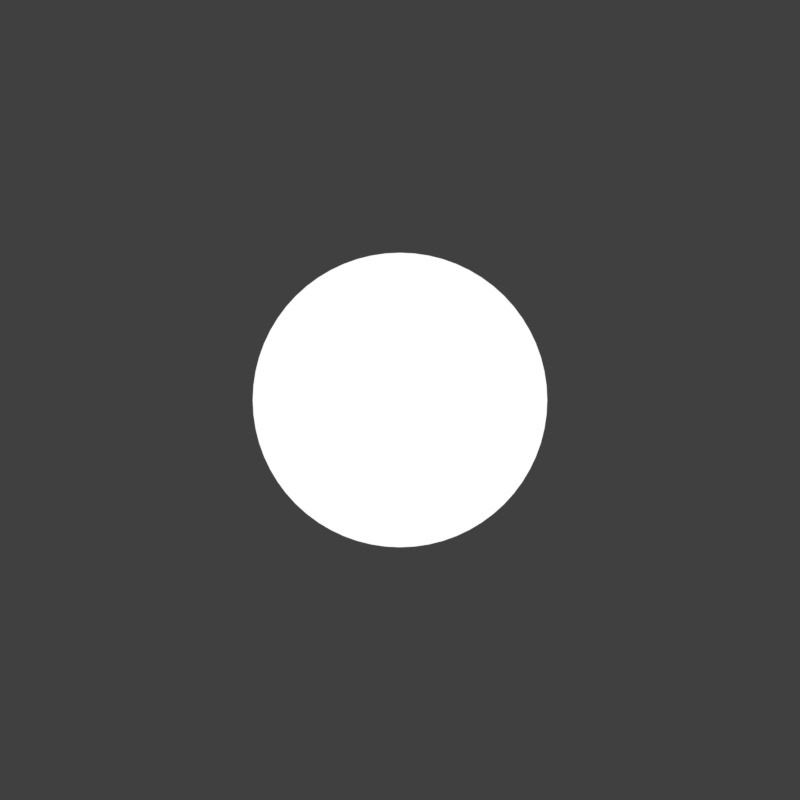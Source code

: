 # Source: rendermarker.cursor.blend  (saved by Blender 2.78.0; exported with 4.5.12 LTS)
import bpy
from mathutils import Matrix  # noqa: F401  (used for matrix-valued properties, if any)

bpy.ops.wm.read_factory_settings(use_empty=True)
scene = bpy.context.scene
scene.name = 'cursor'

# ---- collections
col_collection_1 = bpy.data.collections.new('Collection 1'); scene.collection.children.link(col_collection_1)

# ---- materials (node trees are filled in below, after node groups)
mat_white = bpy.data.materials.new('white')
mat_mod_red_satuated = bpy.data.materials.new('mod_red_satuated')
mat_mod_red_satuated.alpha_threshold = 0.0
mat_mod_red_satuated.roughness = 0.5
mat_white_1 = bpy.data.materials.new('white')
mat_white_1.alpha_threshold = 0.0
mat_white_1.roughness = 0.5

# ---- material node trees
mat_mod_red_satuated.use_nodes = True; mat_mod_red_satuated.node_tree.nodes.clear()
_N = mat_mod_red_satuated.node_tree.nodes; _L = mat_mod_red_satuated.node_tree.links
n0 = _N.new('ShaderNodeOutputMaterial'); n0.name = 'Material Output'; n0.location = (300, 300)
n1 = _N.new('ShaderNodeEmission'); n1.name = 'Emission'; n1.location = (10, 300)
n1.inputs[0].default_value = (1.0, 0.1329, 0.1329, 1.0)
_L.new(n1.outputs[0], n0.inputs[0])
n0.is_active_output = True
mat_white_1.use_nodes = True; mat_white_1.node_tree.nodes.clear()
_N = mat_white_1.node_tree.nodes; _L = mat_white_1.node_tree.links
n0 = _N.new('ShaderNodeOutputMaterial'); n0.name = 'Material Output'; n0.location = (300, 300)
n1 = _N.new('ShaderNodeEmission'); n1.name = 'Emission'; n1.location = (10, 300)
_L.new(n1.outputs[0], n0.inputs[0])
n0.is_active_output = True

# ---- world
world_world_006 = bpy.data.worlds.new('World.006'); scene.world = world_world_006
world_world_006.color = (0.05088, 0.05088, 0.05088)
world_world_006.use_sun_shadow = False
world_world_006.sun_shadow_jitter_overblur = 0.0
world_world_006.cycles.sampling_method = 'MANUAL'

# ---- cameras
cam_camera_054 = bpy.data.cameras.new('Camera.054')
cam_camera_054.type = 'ORTHO'
cam_camera_054.clip_end = 100.0
cam_camera_054.lens = 35.0
cam_camera_054.sensor_width = 32.0
cam_camera_054.sensor_height = 18.0
cam_camera_054.ortho_scale = 1.2
cam_camera_054.display_size = 2.0
cam_camera_054.dof.focus_distance = 0.0
cam_camera_053 = bpy.data.cameras.new('Camera.053')
cam_camera_053.type = 'ORTHO'
cam_camera_053.clip_end = 100.0
cam_camera_053.lens = 35.0
cam_camera_053.sensor_width = 32.0
cam_camera_053.sensor_height = 18.0
cam_camera_053.ortho_scale = 1.2
cam_camera_053.display_size = 2.0
cam_camera_053.dof.focus_distance = 0.0
cam_camera_052 = bpy.data.cameras.new('Camera.052')
cam_camera_052.type = 'ORTHO'
cam_camera_052.clip_end = 100.0
cam_camera_052.lens = 35.0
cam_camera_052.sensor_width = 32.0
cam_camera_052.sensor_height = 18.0
cam_camera_052.ortho_scale = 1.2
cam_camera_052.display_size = 2.0
cam_camera_052.dof.focus_distance = 0.0

# ---- meshes
me_circle_014 = bpy.data.meshes.new('Circle.014')
me_circle_014.from_pydata([(-4.404e-08, 0.4153, 0.0), (-0.08103, 0.4074, 0.0), (-0.1589, 0.3837, 0.0), (-0.2307, 0.3453, 0.0), (-0.2937, 0.2937, 0.0), (-0.3453, 0.2307, 0.0), (-0.3837, 0.1589, 0.0), (-0.4074, 0.08103, 0.0), (-0.4153, 2.07e-07, 0.0), (-0.4074, -0.08103, 0.0), (-0.3837, -0.1589, 0.0), (-0.3453, -0.2307, 0.0), (-0.2937, -0.2937, 0.0), (-0.2307, -0.3453, 0.0), (-0.1589, -0.3837, 0.0), (-0.08103, -0.4074, 0.0), (9.13e-08, -0.4153, 0.0), (0.08103, -0.4074, 0.0), (0.1589, -0.3837, 0.0), (0.2307, -0.3453, 0.0), (0.2937, -0.2937, 0.0), (0.3453, -0.2307, 0.0), (0.3837, -0.1589, 0.0), (0.4074, -0.08103, 0.0), (0.4153, 5.767e-07, 0.0), (0.4074, 0.08103, 0.0), (0.3837, 0.1589, 0.0), (0.3453, 0.2307, 0.0), (0.2937, 0.2937, 0.0), (0.2307, 0.3453, 0.0), (0.1589, 0.3837, 0.0), (0.08103, 0.4074, 0.0), (-0.04071, 0.4133, 0.0), (-0.1206, 0.3975, 0.0), (-0.1958, 0.3663, 0.0), (-0.2635, 0.3211, 0.0), (-0.3211, 0.2635, 0.0), (-0.3663, 0.1958, 0.0), (-0.3975, 0.1206, 0.0), (-0.4133, 0.04071, 0.0), (-0.4133, -0.04071, 0.0), (-0.3975, -0.1206, 0.0), (-0.3663, -0.1958, 0.0), (-0.3211, -0.2635, 0.0), (-0.2635, -0.3211, 0.0), (-0.1958, -0.3663, 0.0), (-0.1206, -0.3975, 0.0), (-0.04071, -0.4133, 0.0), (0.04071, -0.4133, 0.0), (0.1206, -0.3975, 0.0), (0.1958, -0.3663, 0.0), (0.2635, -0.3211, 0.0), (0.3211, -0.2635, 0.0), (0.3663, -0.1958, 0.0), (0.3975, -0.1206, 0.0), (0.4133, -0.04071, 0.0), (0.4133, 0.04071, 0.0), (0.3975, 0.1206, 0.0), (0.3663, 0.1958, 0.0), (0.3211, 0.2635, 0.0), (0.2635, 0.3211, 0.0), (0.1958, 0.3663, 0.0), (0.1206, 0.3975, 0.0), (0.04071, 0.4133, 0.0)], [], [(32, 1, 33, 2, 34, 3, 35, 4, 36, 5, 37, 6, 38, 7, 39, 8, 40, 9, 41, 10, 42, 11, 43, 12, 44, 13, 45, 14, 46, 15, 47, 16, 48, 17, 49, 18, 50, 19, 51, 20, 52, 21, 53, 22, 54, 23, 55, 24, 56, 25, 57, 26, 58, 27, 59, 28, 60, 29, 61, 30, 62, 31, 63, 0)])
me_circle_014.materials.append(mat_white)
me_circle_014.use_remesh_preserve_volume = False
me_circle_014.use_remesh_preserve_attributes = False
me_circle_014.use_mirror_vertex_groups = False
me_circle_014.update()
me_circle_013 = bpy.data.meshes.new('Circle.013')
me_circle_013.from_pydata([(-2.38e-08, 0.9552, 0.0), (-0.1864, 0.9369, 0.0), (-0.3655, 0.8825, 0.0), (-0.5307, 0.7942, 0.0), (-0.6754, 0.6754, 0.0), (-0.7942, 0.5307, 0.0), (-0.8825, 0.3655, 0.0), (-0.9369, 0.1864, 0.0), (-0.9552, 2.435e-07, 0.0), (-0.9369, -0.1864, 0.0), (-0.8825, -0.3655, 0.0), (-0.7942, -0.5307, 0.0), (-0.6754, -0.6754, 0.0), (-0.5307, -0.7942, 0.0), (-0.3655, -0.8825, 0.0), (-0.1864, -0.9369, 0.0), (2.874e-07, -0.9552, 0.0), (0.1864, -0.9369, 0.0), (0.3655, -0.8825, 0.0), (0.5307, -0.7942, 0.0), (0.6754, -0.6754, 0.0), (0.7942, -0.5307, 0.0), (0.8825, -0.3655, 0.0), (0.9369, -0.1864, 0.0), (0.9552, 1.094e-06, 0.0), (0.9369, 0.1864, 0.0), (0.8825, 0.3655, 0.0), (0.7942, 0.5307, 0.0), (0.6754, 0.6754, 0.0), (0.5307, 0.7942, 0.0), (0.3655, 0.8825, 0.0), (0.1864, 0.9369, 0.0), (-0.09363, 0.9506, 0.0), (-0.2773, 0.9141, 0.0), (-0.4503, 0.8424, 0.0), (-0.606, 0.7384, 0.0), (-0.7384, 0.606, 0.0), (-0.8424, 0.4503, 0.0), (-0.9141, 0.2773, 0.0), (-0.9506, 0.09363, 0.0), (-0.9506, -0.09363, 0.0), (-0.9141, -0.2773, 0.0), (-0.8424, -0.4503, 0.0), (-0.7384, -0.606, 0.0), (-0.606, -0.7384, 0.0), (-0.4503, -0.8424, 0.0), (-0.2773, -0.9141, 0.0), (-0.09363, -0.9506, 0.0), (0.09363, -0.9506, 0.0), (0.2773, -0.9141, 0.0), (0.4503, -0.8424, 0.0), (0.606, -0.7384, 0.0), (0.7384, -0.606, 0.0), (0.8424, -0.4503, 0.0), (0.9141, -0.2773, 0.0), (0.9506, -0.09363, 0.0), (0.9506, 0.09363, 0.0), (0.9141, 0.2773, 0.0), (0.8424, 0.4503, 0.0), (0.7384, 0.606, 0.0), (0.606, 0.7384, 0.0), (0.4503, 0.8424, 0.0), (0.2773, 0.9141, 0.0), (0.09363, 0.9506, 0.0)], [], [(32, 1, 33, 2, 34, 3, 35, 4, 36, 5, 37, 6, 38, 7, 39, 8, 40, 9, 41, 10, 42, 11, 43, 12, 44, 13, 45, 14, 46, 15, 47, 16, 48, 17, 49, 18, 50, 19, 51, 20, 52, 21, 53, 22, 54, 23, 55, 24, 56, 25, 57, 26, 58, 27, 59, 28, 60, 29, 61, 30, 62, 31, 63, 0)])
me_circle_013.materials.append(mat_white)
me_circle_013.use_remesh_preserve_volume = False
me_circle_013.use_remesh_preserve_attributes = False
me_circle_013.use_mirror_vertex_groups = False
me_circle_013.update()
me_circle_000 = bpy.data.meshes.new('Circle.000')
me_circle_000.from_pydata([(-8.42e-09, 0.6068, 0.0), (-0.1184, 0.5951, 0.0), (-0.2322, 0.5606, 0.0), (-0.3371, 0.5045, 0.0), (-0.4291, 0.4291, 0.0), (-0.5045, 0.3371, 0.0), (-0.5606, 0.2322, 0.0), (-0.5951, 0.1184, 0.0), (-0.6068, 9.333e-08, 0.0), (-0.5951, -0.1184, 0.0), (-0.5606, -0.2322, 0.0), (-0.5045, -0.3371, 0.0), (-0.4291, -0.4291, 0.0), (-0.3371, -0.5045, 0.0), (-0.2322, -0.5606, 0.0), (-0.1184, -0.5951, 0.0), (1.893e-07, -0.6068, 0.0), (0.1184, -0.5951, 0.0), (0.2322, -0.5606, 0.0), (0.3371, -0.5045, 0.0), (0.4291, -0.4291, 0.0), (0.5045, -0.3371, 0.0), (0.5606, -0.2322, 0.0), (0.5951, -0.1184, 0.0), (0.6068, 6.334e-07, 0.0), (0.5951, 0.1184, 0.0), (0.5606, 0.2322, 0.0), (0.5045, 0.3371, 0.0), (0.4291, 0.4291, 0.0), (0.3371, 0.5045, 0.0), (0.2322, 0.5606, 0.0), (0.1184, 0.5951, 0.0), (-0.05948, 0.6039, 0.0), (-0.1761, 0.5807, 0.0), (-0.286, 0.5351, 0.0), (-0.3849, 0.4691, 0.0), (-0.4691, 0.3849, 0.0), (-0.5351, 0.286, 0.0), (-0.5807, 0.1761, 0.0), (-0.6039, 0.05948, 0.0), (-0.6039, -0.05948, 0.0), (-0.5807, -0.1761, 0.0), (-0.5351, -0.286, 0.0), (-0.4691, -0.3849, 0.0), (-0.3849, -0.4691, 0.0), (-0.286, -0.5351, 0.0), (-0.1761, -0.5807, 0.0), (-0.05948, -0.6039, 0.0), (0.05948, -0.6039, 0.0), (0.1761, -0.5807, 0.0), (0.286, -0.5351, 0.0), (0.3849, -0.4691, 0.0), (0.4691, -0.3849, 0.0), (0.5351, -0.286, 0.0), (0.5807, -0.1761, 0.0), (0.6039, -0.05948, 0.0), (0.6039, 0.05948, 0.0), (0.5807, 0.1761, 0.0), (0.5351, 0.286, 0.0), (0.4691, 0.3849, 0.0), (0.3849, 0.4691, 0.0), (0.286, 0.5351, 0.0), (0.1761, 0.5807, 0.0), (0.05948, 0.6039, 0.0)], [], [(32, 1, 33, 2, 34, 3, 35, 4, 36, 5, 37, 6, 38, 7, 39, 8, 40, 9, 41, 10, 42, 11, 43, 12, 44, 13, 45, 14, 46, 15, 47, 16, 48, 17, 49, 18, 50, 19, 51, 20, 52, 21, 53, 22, 54, 23, 55, 24, 56, 25, 57, 26, 58, 27, 59, 28, 60, 29, 61, 30, 62, 31, 63, 0)])
me_circle_000.polygons.foreach_set('material_index', [1])
me_circle_000.materials.append(mat_mod_red_satuated)
me_circle_000.materials.append(mat_white_1)
me_circle_000.use_remesh_preserve_volume = False
me_circle_000.use_remesh_preserve_attributes = False
me_circle_000.use_mirror_vertex_groups = False
me_circle_000.update()
me_circle_010 = bpy.data.meshes.new('Circle.010')
me_circle_010.from_pydata([(0.0, 0.9297, 0.0), (-0.1814, 0.9118, 0.0), (-0.3558, 0.8589, 0.0), (-0.5165, 0.773, 0.0), (-0.6574, 0.6574, 0.0), (-0.773, 0.5165, 0.0), (-0.8589, 0.3558, 0.0), (-0.9118, 0.1814, 0.0), (-0.9297, 7.019e-08, 0.0), (-0.9118, -0.1814, 0.0), (-0.8589, -0.3558, 0.0), (-0.773, -0.5165, 0.0), (-0.6574, -0.6574, 0.0), (-0.5165, -0.773, 0.0), (-0.3558, -0.8589, 0.0), (-0.1814, -0.9118, 0.0), (3.029e-07, -0.9297, 0.0), (0.1814, -0.9118, 0.0), (0.3558, -0.8589, 0.0), (0.5165, -0.773, 0.0), (0.6574, -0.6574, 0.0), (0.773, -0.5165, 0.0), (0.8589, -0.3558, 0.0), (0.9118, -0.1814, 0.0), (0.9297, 8.977e-07, 0.0), (0.9118, 0.1814, 0.0), (0.8589, 0.3558, 0.0), (0.773, 0.5165, 0.0), (0.6574, 0.6574, 0.0), (0.5165, 0.773, 0.0), (0.3558, 0.8589, 0.0), (0.1814, 0.9118, 0.0), (-0.09113, 0.9252, 0.0), (-0.2699, 0.8897, 0.0), (-0.4383, 0.8199, 0.0), (-0.5898, 0.7187, 0.0), (-0.7187, 0.5898, 0.0), (-0.8199, 0.4383, 0.0), (-0.8897, 0.2699, 0.0), (-0.9252, 0.09113, 0.0), (-0.9252, -0.09113, 0.0), (-0.8897, -0.2699, 0.0), (-0.8199, -0.4383, 0.0), (-0.7187, -0.5898, 0.0), (-0.5898, -0.7187, 0.0), (-0.4383, -0.8199, 0.0), (-0.2699, -0.8897, 0.0), (-0.09113, -0.9252, 0.0), (0.09113, -0.9252, 0.0), (0.2699, -0.8897, 0.0), (0.4383, -0.8199, 0.0), (0.5898, -0.7187, 0.0), (0.7187, -0.5898, 0.0), (0.8199, -0.4383, 0.0), (0.8897, -0.2699, 0.0), (0.9252, -0.09113, 0.0), (0.9252, 0.09113, 0.0), (0.8897, 0.2699, 0.0), (0.8199, 0.4383, 0.0), (0.7187, 0.5898, 0.0), (0.5898, 0.7187, 0.0), (0.4383, 0.8199, 0.0), (0.2699, 0.8897, 0.0), (0.09113, 0.9252, 0.0), (-2.913e-08, 0.7915, 0.0), (-0.1544, 0.7763, 0.0), (-0.3029, 0.7313, 0.0), (-0.4398, 0.6581, 0.0), (-0.5597, 0.5597, 0.0), (-0.6581, 0.4398, 0.0), (-0.7313, 0.3029, 0.0), (-0.7763, 0.1544, 0.0), (-0.7915, 8.545e-08, 0.0), (-0.7763, -0.1544, 0.0), (-0.7313, -0.3029, 0.0), (-0.6581, -0.4398, 0.0), (-0.5597, -0.5597, 0.0), (-0.4398, -0.6581, 0.0), (-0.3029, -0.7313, 0.0), (-0.1544, -0.7763, 0.0), (2.288e-07, -0.7915, 0.0), (0.1544, -0.7763, 0.0), (0.3029, -0.7313, 0.0), (0.4398, -0.6581, 0.0), (0.5597, -0.5597, 0.0), (0.6581, -0.4397, 0.0), (0.7313, -0.3029, 0.0), (0.7763, -0.1544, 0.0), (0.7915, 7.9e-07, 0.0), (0.7763, 0.1544, 0.0), (0.7313, 0.3029, 0.0), (0.6581, 0.4398, 0.0), (0.5597, 0.5597, 0.0), (0.4397, 0.6581, 0.0), (0.3029, 0.7313, 0.0), (0.1544, 0.7763, 0.0), (-0.07758, 0.7877, 0.0), (-0.2298, 0.7574, 0.0), (-0.3731, 0.6981, 0.0), (-0.5021, 0.6119, 0.0), (-0.6119, 0.5021, 0.0), (-0.6981, 0.3731, 0.0), (-0.7574, 0.2298, 0.0), (-0.7877, 0.07758, 0.0), (-0.7877, -0.07758, 0.0), (-0.7574, -0.2298, 0.0), (-0.6981, -0.3731, 0.0), (-0.6119, -0.5021, 0.0), (-0.5021, -0.6119, 0.0), (-0.3731, -0.6981, 0.0), (-0.2298, -0.7574, 0.0), (-0.07758, -0.7877, 0.0), (0.07758, -0.7877, 0.0), (0.2298, -0.7574, 0.0), (0.3731, -0.6981, 0.0), (0.5021, -0.6119, 0.0), (0.6119, -0.5021, 0.0), (0.6981, -0.3731, 0.0), (0.7574, -0.2298, 0.0), (0.7877, -0.07758, 0.0), (0.7877, 0.07758, 0.0), (0.7574, 0.2298, 0.0), (0.6981, 0.3731, 0.0), (0.6119, 0.5021, 0.0), (0.5021, 0.6119, 0.0), (0.3731, 0.6981, 0.0), (0.2298, 0.7574, 0.0), (0.07758, 0.7877, 0.0)], [], [(62, 30, 94, 126), (36, 4, 68, 100), (26, 57, 121, 90), (63, 31, 95, 127), (37, 5, 69, 101), (27, 58, 122, 91), (1, 32, 96, 65), (38, 6, 70, 102), (28, 59, 123, 92), (2, 33, 97, 66), (39, 7, 71, 103), (29, 60, 124, 93), (3, 34, 98, 67), (40, 8, 72, 104), (30, 61, 125, 94), (4, 35, 99, 68), (41, 9, 73, 105), (31, 62, 126, 95), (5, 36, 100, 69), (42, 10, 74, 106), (0, 63, 127, 64), (6, 37, 101, 70), (43, 11, 75, 107), (7, 38, 102, 71), (44, 12, 76, 108), (8, 39, 103, 72), (45, 13, 77, 109), (9, 40, 104, 73), (46, 14, 78, 110), (10, 41, 105, 74), (47, 15, 79, 111), (11, 42, 106, 75), (48, 16, 80, 112), (12, 43, 107, 76), (49, 17, 81, 113), (13, 44, 108, 77), (50, 18, 82, 114), (14, 45, 109, 78), (51, 19, 83, 115), (15, 46, 110, 79), (52, 20, 84, 116), (16, 47, 111, 80), (53, 21, 85, 117), (17, 48, 112, 81), (54, 22, 86, 118), (18, 49, 113, 82), (55, 23, 87, 119), (19, 50, 114, 83), (56, 24, 88, 120), (20, 51, 115, 84), (57, 25, 89, 121), (21, 52, 116, 85), (58, 26, 90, 122), (32, 0, 64, 96), (22, 53, 117, 86), (59, 27, 91, 123), (33, 1, 65, 97), (23, 54, 118, 87), (60, 28, 92, 124), (34, 2, 66, 98), (24, 55, 119, 88), (61, 29, 93, 125), (35, 3, 67, 99), (25, 56, 120, 89)])
me_circle_010.materials.append(mat_mod_red_satuated)
me_circle_010.materials.append(mat_white_1)
me_circle_010.use_remesh_preserve_volume = False
me_circle_010.use_remesh_preserve_attributes = False
me_circle_010.use_mirror_vertex_groups = False
me_circle_010.update()

# ---- curves / text
txt_text_299 = bpy.data.curves.new('Text.299', 'FONT')
txt_text_299.dimensions = '2D'
txt_text_299.body = 'cursortrail'
txt_text_299.use_path_clamp = True
txt_text_299.bevel_resolution = 0
txt_text_298 = bpy.data.curves.new('Text.298', 'FONT')
txt_text_298.dimensions = '2D'
txt_text_298.body = 'cursormiddle'
txt_text_298.use_path_clamp = True
txt_text_298.bevel_resolution = 0
txt_text_297 = bpy.data.curves.new('Text.297', 'FONT')
txt_text_297.dimensions = '2D'
txt_text_297.body = 'cursor'
txt_text_297.use_path_clamp = True
txt_text_297.bevel_resolution = 0

# ---- objects
ob_text_107 = bpy.data.objects.new('Text.107', txt_text_299)
ob_text_106 = bpy.data.objects.new('Text.106', txt_text_298)
ob_text_105 = bpy.data.objects.new('Text.105', txt_text_297)
ob_camera_003 = bpy.data.objects.new('Camera.003', cam_camera_054)
ob_circle_024 = bpy.data.objects.new('Circle.024', me_circle_014)
ob_camera_002 = bpy.data.objects.new('Camera.002', cam_camera_053)
ob_circle_002 = bpy.data.objects.new('Circle.002', me_circle_013)
ob_circle_000 = bpy.data.objects.new('Circle.000', me_circle_013)
ob_camera_001 = bpy.data.objects.new('Camera.001', cam_camera_052)
ob_circle_003 = bpy.data.objects.new('Circle.003', me_circle_000)
ob_circle_022 = bpy.data.objects.new('Circle.022', me_circle_010)

# ---- transforms, parenting, visibility, modifiers, constraints
ob_text_107.location = (2.566, 0.9645, 2.911e-08)
ob_text_107.scale = (0.3256, 0.3256, 0.3256)
ob_text_107.lineart.crease_threshold = 0.0
ob_text_106.location = (0.3961, -1.188, 0.0)
ob_text_106.scale = (0.3256, 0.3256, 0.3256)
ob_text_106.lineart.crease_threshold = 0.0
ob_text_105.location = (-0.8784, 1.145, 0.0)
ob_text_105.scale = (0.3256, 0.3256, 0.3256)
ob_text_105.lineart.crease_threshold = 0.0
ob_camera_003.location = (4.0, 0.0, 5.0)
ob_camera_003.lineart.crease_threshold = 0.0
ob_circle_024.parent = ob_camera_003
ob_circle_024.matrix_parent_inverse = Matrix(((1.0, 0.0, 0.0, -4.0), (0.0, 1.0, 0.0, -0.0), (0.0, 0.0, 1.0, -5.0), (0.0, 0.0, 0.0, 1.0)))
ob_circle_024.location = (4.0, 0.0, 0.0)
ob_circle_024.scale = (0.08606, 0.08606, 0.08606)
ob_circle_024.lineart.crease_threshold = 0.0
ob_camera_002.location = (2.0, 0.0, 5.0)
ob_camera_002.lineart.crease_threshold = 0.0
ob_circle_002.parent = ob_camera_002
ob_circle_002.matrix_parent_inverse = Matrix(((1.0, 0.0, 0.0, -2.0), (0.0, 1.0, 0.0, -0.0), (0.0, 0.0, 1.0, -5.0), (0.0, 0.0, 0.0, 1.0)))
ob_circle_002.location = (-1.3, -3.695e-14, 0.0)
ob_circle_002.rotation_euler = (0.0, -0.0, 3.142)
ob_circle_002.scale = (0.3035, 0.0548, 0.1043)
ob_circle_002.lineart.crease_threshold = 0.0
ob_circle_000.parent = ob_camera_002
ob_circle_000.matrix_parent_inverse = Matrix(((1.0, 0.0, 0.0, -2.0), (0.0, 1.0, 0.0, -0.0), (0.0, 0.0, 1.0, -5.0), (0.0, 0.0, 0.0, 1.0)))
ob_circle_000.location = (-1.3, 4.619e-15, 0.0)
ob_circle_000.rotation_euler = (0.0, -0.0, 1.571)
ob_circle_000.scale = (0.3035, 0.0548, 0.1043)
ob_circle_000.lineart.crease_threshold = 0.0
ob_camera_001.location = (0.0, 0.0, 5.0)
ob_camera_001.lineart.crease_threshold = 0.0
ob_circle_003.parent = ob_camera_001
ob_circle_003.matrix_parent_inverse = Matrix(((1.0, 0.0, 0.0, -0.0), (0.0, 1.0, 0.0, -0.0), (0.0, 0.0, 1.0, -5.0), (0.0, 0.0, 0.0, 1.0)))
ob_circle_003.location = (0.0, 0.0, 0.0)
ob_circle_003.scale = (0.3641, 0.3641, 0.3641)
ob_circle_003.lineart.crease_threshold = 0.0
ob_circle_022.parent = ob_camera_001
ob_circle_022.matrix_parent_inverse = Matrix(((1.0, 0.0, 0.0, -0.0), (0.0, 1.0, 0.0, -0.0), (0.0, 0.0, 1.0, -5.0), (0.0, 0.0, 0.0, 1.0)))
ob_circle_022.location = (2.0, 0.0, 0.0)
ob_circle_022.scale = (0.4611, 0.4611, 0.4611)
ob_circle_022.lineart.crease_threshold = 0.0

# ---- collection membership
col_collection_1.objects.link(ob_text_107)
col_collection_1.objects.link(ob_text_106)
col_collection_1.objects.link(ob_text_105)
col_collection_1.objects.link(ob_camera_003)
col_collection_1.objects.link(ob_circle_024)
col_collection_1.objects.link(ob_camera_002)
col_collection_1.objects.link(ob_circle_002)
col_collection_1.objects.link(ob_circle_000)
col_collection_1.objects.link(ob_camera_001)
col_collection_1.objects.link(ob_circle_003)
col_collection_1.objects.link(ob_circle_022)

# ---- scene / render settings (as saved in the file)
scene.camera = ob_camera_001
scene.frame_start = 1; scene.frame_end = 1; scene.frame_set(1)
scene.render.engine = 'CYCLES'
scene.render.image_settings.compression = 0
scene.render.resolution_x = 77
scene.render.resolution_y = 77
scene.render.fps = 30
scene.render.dither_intensity = 0.0
scene.render.film_transparent = True
scene.cycles.use_denoising = False
scene.cycles.samples = 15
scene.cycles.sampling_pattern = 'TABULATED_SOBOL'
scene.cycles.light_sampling_threshold = 0.0
scene.cycles.use_adaptive_sampling = False
scene.cycles.use_light_tree = False
scene.cycles.blur_glossy = 0.0
scene.cycles.max_bounces = 6
scene.cycles.diffuse_bounces = 6
scene.cycles.glossy_bounces = 6
scene.cycles.transmission_bounces = 6
scene.cycles.volume_bounces = 6
scene.cycles.transparent_max_bounces = 6
scene.cycles.sample_clamp_indirect = 0.0
scene.view_settings.view_transform = 'Standard'
bpy.context.view_layer.update()
